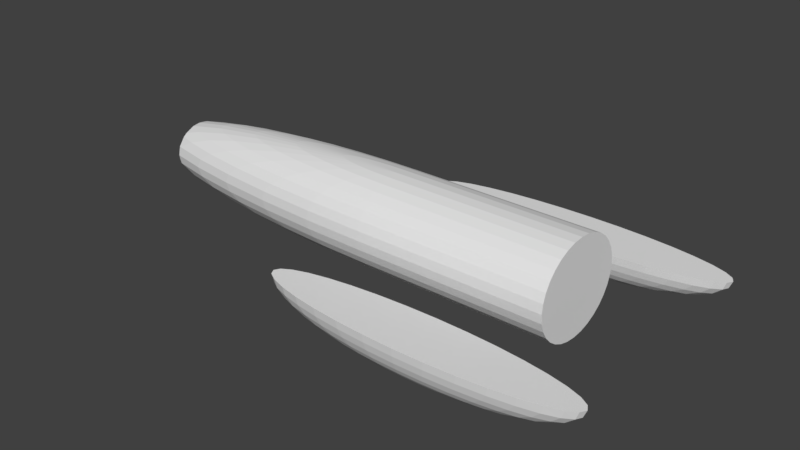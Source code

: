 # Source: ReallyFirstDraftBody.blend  (saved by Blender 2.79.0; exported with 4.5.12 LTS)
import bpy
from mathutils import Matrix  # noqa: F401  (used for matrix-valued properties, if any)

bpy.ops.wm.read_factory_settings(use_empty=True)
scene = bpy.context.scene
scene.name = 'Scene'

# ---- collections
col_collection_1 = bpy.data.collections.new('Collection 1'); scene.collection.children.link(col_collection_1)

# ---- world
world_world = bpy.data.worlds.new('World'); scene.world = world_world
world_world.color = (0.05088, 0.05088, 0.05088)
world_world.use_sun_shadow = False
world_world.sun_shadow_jitter_overblur = 0.0
world_world.cycles.sampling_method = 'MANUAL'

# ---- meshes
me_sphere_000 = bpy.data.meshes.new('Sphere.000')
me_sphere_000.from_pydata([(0.9182, -0.00525, -0.855), (0.9182, -0.2003, 1.126), (0.9182, -0.3879, 1.069), (0.9182, -0.5608, 0.9765), (0.9182, -0.7124, 0.8521), (0.9182, -0.8367, 0.7006), (0.9182, -0.9291, 0.5277), (0.9182, -0.986, 0.3401), (0.9182, -1.005, 0.145), (0.9182, -0.986, -0.05009), (0.9182, -0.9291, -0.2377), (0.9182, -0.8367, -0.4106), (0.9182, -0.7124, -0.5621), (0.9182, -0.5608, -0.6865), (0.9182, -0.3879, -0.7789), (0.9182, -0.2003, -0.8358), (0.8801, -0.1966, 1.126), (0.8436, -0.3806, 1.069), (0.8098, -0.5501, 0.9765), (0.7803, -0.6988, 0.8521), (0.756, -0.8207, 0.7006), (0.738, -0.9114, 0.5277), (0.7269, -0.9672, 0.3401), (0.7231, -0.986, 0.145), (0.7269, -0.9672, -0.05009), (0.738, -0.9114, -0.2377), (0.756, -0.8207, -0.4106), (0.7803, -0.6988, -0.5621), (0.8098, -0.5501, -0.6865), (0.8436, -0.3806, -0.7789), (0.8801, -0.1966, -0.8358), (0.9182, -0.00525, 1.145), (0.8436, -0.1855, 1.126), (0.7718, -0.3588, 1.069), (0.7056, -0.5185, 0.9765), (0.6476, -0.6585, 0.8521), (0.6, -0.7734, 0.7006), (0.5647, -0.8588, 0.5277), (0.5429, -0.9114, 0.3401), (0.5355, -0.9291, 0.145), (0.5429, -0.9114, -0.05009), (0.5647, -0.8588, -0.2377), (0.6, -0.7734, -0.4106), (0.6476, -0.6585, -0.5621), (0.7056, -0.5185, -0.6865), (0.7718, -0.3588, -0.7789), (0.8436, -0.1855, -0.8358), (0.8098, -0.1675, 1.126), (0.7056, -0.3234, 1.069), (0.6096, -0.4672, 0.9765), (0.5254, -0.5932, 0.8521), (0.4563, -0.6966, 0.7006), (0.4049, -0.7734, 0.5277), (0.3733, -0.8207, 0.3401), (0.3626, -0.8367, 0.145), (0.3733, -0.8207, -0.05009), (0.4049, -0.7734, -0.2377), (0.4563, -0.6966, -0.4106), (0.5254, -0.5932, -0.5621), (0.6096, -0.4672, -0.6865), (0.7056, -0.3234, -0.7789), (0.8098, -0.1675, -0.8358), (0.7803, -0.1432, 1.126), (0.6476, -0.2758, 1.069), (0.5254, -0.3981, 0.9765), (0.4182, -0.5052, 0.8521), (0.3303, -0.5932, 0.7006), (0.2649, -0.6585, 0.5277), (0.2247, -0.6988, 0.3401), (0.2111, -0.7124, 0.145), (0.2247, -0.6988, -0.05009), (0.2649, -0.6585, -0.2377), (0.3303, -0.5932, -0.4106), (0.4182, -0.5052, -0.5621), (0.5254, -0.3981, -0.6865), (0.6476, -0.2758, -0.7789), (0.7803, -0.1432, -0.8358), (0.756, -0.1136, 1.126), (0.6, -0.2179, 1.069), (0.4563, -0.3139, 0.9765), (0.3303, -0.3981, 0.8521), (0.2269, -0.4672, 0.7006), (0.15, -0.5185, 0.5277), (0.1027, -0.5501, 0.3401), (0.1027, -0.5501, -0.05009), (0.15, -0.5185, -0.2377), (0.2269, -0.4672, -0.4106), (0.3303, -0.3981, -0.5621), (0.4563, -0.3139, -0.6865), (0.6, -0.2179, -0.7789), (0.756, -0.1136, -0.8358), (0.738, -0.07991, 1.126), (0.5647, -0.1517, 1.069), (0.4049, -0.2179, 0.9765), (0.2649, -0.2758, 0.8521), (0.15, -0.3234, 0.7006), (0.15, -0.3234, -0.4106), (0.2649, -0.2758, -0.5621), (0.4049, -0.2179, -0.6865), (0.5647, -0.1517, -0.7789), (0.738, -0.07991, -0.8358), (0.7269, -0.04331, 1.126), (0.5429, -0.07991, 1.069), (0.3733, -0.1136, 0.9765), (0.2247, -0.1432, 0.8521), (0.1027, -0.1675, 0.7006), (0.1027, -0.1675, -0.4106), (0.2247, -0.1432, -0.5621), (0.3733, -0.1136, -0.6865), (0.5429, -0.07991, -0.7789), (0.7269, -0.04331, -0.8358), (0.7231, -0.00525, 1.126), (0.5355, -0.00525, 1.069), (0.3626, -0.00525, 0.9765), (0.2111, -0.00525, 0.8521), (0.2111, -0.00525, -0.5621), (0.3626, -0.00525, -0.6865), (0.5355, -0.00525, -0.7789), (0.7231, -0.00525, -0.8358), (0.7269, 0.03281, 1.126), (0.5429, 0.06941, 1.069), (0.3733, 0.1031, 0.9765), (0.2247, 0.1327, 0.8521), (0.1027, 0.157, 0.7006), (0.1027, 0.157, -0.4106), (0.2247, 0.1327, -0.5621), (0.3733, 0.1031, -0.6865), (0.5429, 0.06941, -0.7789), (0.7269, 0.03281, -0.8358), (0.738, 0.06941, 1.126), (0.5647, 0.1412, 1.069), (0.4049, 0.2074, 0.9765), (0.2649, 0.2653, 0.8521), (0.15, 0.3129, 0.7006), (0.15, 0.3129, -0.4106), (0.2649, 0.2653, -0.5621), (0.4049, 0.2074, -0.6865), (0.5647, 0.1412, -0.7789), (0.738, 0.06941, -0.8358), (0.756, 0.1031, 1.126), (0.6, 0.2074, 1.069), (0.4563, 0.3034, 0.9765), (0.3303, 0.3876, 0.8521), (0.2269, 0.4567, 0.7006), (0.15, 0.508, 0.5277), (0.1027, 0.5396, 0.3401), (0.1027, 0.5396, -0.05009), (0.15, 0.508, -0.2377), (0.2269, 0.4567, -0.4106), (0.3303, 0.3876, -0.5621), (0.4563, 0.3034, -0.6865), (0.6, 0.2074, -0.7789), (0.756, 0.1031, -0.8358), (0.7803, 0.1327, 1.126), (0.6476, 0.2653, 1.069), (0.5254, 0.3876, 0.9765), (0.4182, 0.4948, 0.8521), (0.3303, 0.5827, 0.7006), (0.2649, 0.648, 0.5277), (0.2247, 0.6883, 0.3401), (0.2111, 0.7019, 0.145), (0.2247, 0.6883, -0.05009), (0.2649, 0.648, -0.2377), (0.3303, 0.5827, -0.4106), (0.4182, 0.4948, -0.5621), (0.5254, 0.3876, -0.6865), (0.6476, 0.2653, -0.7789), (0.7803, 0.1327, -0.8358), (0.8098, 0.157, 1.126), (0.7056, 0.3129, 1.069), (0.6096, 0.4567, 0.9765), (0.5254, 0.5827, 0.8521), (0.4563, 0.6861, 0.7006), (0.4049, 0.7629, 0.5277), (0.3733, 0.8102, 0.3401), (0.3626, 0.8262, 0.145), (0.3733, 0.8102, -0.05009), (0.4049, 0.7629, -0.2377), (0.4563, 0.6861, -0.4106), (0.5254, 0.5827, -0.5621), (0.6096, 0.4567, -0.6865), (0.7056, 0.3129, -0.7789), (0.8098, 0.157, -0.8358), (0.8436, 0.175, 1.126), (0.7718, 0.3483, 1.069), (0.7056, 0.508, 0.9765), (0.6476, 0.648, 0.8521), (0.6, 0.7629, 0.7006), (0.5647, 0.8483, 0.5277), (0.5429, 0.9009, 0.3401), (0.5355, 0.9186, 0.145), (0.5429, 0.9009, -0.05009), (0.5647, 0.8483, -0.2377), (0.6, 0.7629, -0.4106), (0.6476, 0.648, -0.5621), (0.7056, 0.508, -0.6865), (0.7718, 0.3483, -0.7789), (0.8436, 0.175, -0.8358), (0.8801, 0.1861, 1.126), (0.8436, 0.3701, 1.069), (0.8098, 0.5396, 0.9765), (0.7803, 0.6883, 0.8521), (0.756, 0.8102, 0.7006), (0.738, 0.9009, 0.5277), (0.7269, 0.9567, 0.3401), (0.7231, 0.9755, 0.145), (0.7269, 0.9567, -0.05009), (0.738, 0.9009, -0.2377), (0.756, 0.8102, -0.4106), (0.7803, 0.6883, -0.5621), (0.8098, 0.5396, -0.6865), (0.8436, 0.3701, -0.7789), (0.8801, 0.1861, -0.8358), (0.9182, 0.1898, 1.126), (0.9182, 0.3774, 1.069), (0.9182, 0.5503, 0.9765), (0.9182, 0.7019, 0.8521), (0.9182, 0.8262, 0.7006), (0.9182, 0.9186, 0.5277), (0.9182, 0.9755, 0.3401), (0.9182, 0.9947, 0.145), (0.9182, 0.9755, -0.05009), (0.9182, 0.9186, -0.2377), (0.9182, 0.8262, -0.4106), (0.9182, 0.7019, -0.5621), (0.9182, 0.5503, -0.6865), (0.9182, 0.3774, -0.7789), (0.9182, 0.1898, -0.8358), (0.9182, 0.6529, 0.8909), (0.9182, -0.6634, -0.6009), (0.9182, 0.6536, 0.8917), (0.9182, -0.6641, -0.6017), (1.518, -0.2003, 1.126), (1.518, -0.3879, 1.069), (1.518, -0.5608, 0.9765), (1.518, -0.7124, 0.8521), (1.518, -0.8367, 0.7006), (1.518, -0.9291, 0.5277), (1.518, -0.986, 0.3401), (1.518, -1.005, 0.145), (1.518, -0.986, -0.05009), (1.518, -0.9291, -0.2377), (1.518, -0.8367, -0.4106), (1.518, -0.7124, -0.5621), (1.518, -0.5608, -0.6865), (1.518, -0.3879, -0.7789), (1.518, -0.2003, -0.8358), (1.518, 0.1898, 1.126), (1.518, 0.3774, 1.069), (1.518, 0.5503, 0.9765), (1.518, 0.7019, 0.8521), (1.518, 0.8262, 0.7006), (1.518, 0.9186, 0.5277), (1.518, 0.9755, 0.3401), (1.518, 0.9948, 0.145), (1.518, 0.9755, -0.05009), (1.518, 0.9186, -0.2377), (1.518, 0.8262, -0.4106), (1.518, 0.7019, -0.5621), (1.518, 0.5503, -0.6865), (1.518, 0.3774, -0.7789), (1.518, 0.1898, -0.8358), (1.518, -0.00525, 1.145), (1.518, -0.005249, -0.855), (1.518, -0.6634, -0.6009), (1.518, 0.6529, 0.8909), (0.09514, 0.07999, 0.7006), (0.09514, -0.00525, 0.7108), (0.09514, -0.09049, 0.7006), (0.09514, 0.4053, 0.5277), (0.09514, 0.3357, 0.5894), (0.09514, 0.5255, 0.3401), (0.09514, 0.1585, 0.6861), (0.09514, -0.3462, 0.5894), (0.09514, -0.4158, 0.5277), (0.09514, -0.169, 0.6861), (0.09514, 0.5606, 0.145), (0.09514, 0.5447, 0.2475), (0.09514, 0.5447, 0.04249), (0.09514, 0.5255, -0.05009), (0.09514, 0.4053, -0.2377), (0.09514, 0.3357, -0.2994), (0.09514, -0.536, 0.3401), (0.09514, -0.5552, 0.2475), (0.09514, -0.571, 0.145), (0.09514, -0.5552, 0.04248), (0.09514, -0.169, -0.3961), (0.09514, -0.3462, -0.2994), (0.09514, -0.4158, -0.2377), (0.09514, -0.536, -0.05009), (0.09514, 0.1585, -0.3961), (0.09514, 0.07999, -0.4106), (0.09514, -0.09049, -0.4106), (0.09514, -0.00525, -0.4208), (1.284, 2.201, -1.022), (1.379, 2.72, -0.1883), (1.377, 2.71, -0.3509), (1.372, 2.68, -0.5072), (1.363, 2.632, -0.6513), (1.351, 2.568, -0.7776), (1.337, 2.489, -0.8812), (1.32, 2.399, -0.9582), (1.303, 2.302, -1.006), (1.471, 2.69, -0.1883), (1.467, 2.68, -0.3509), (1.457, 2.653, -0.5072), (1.439, 2.607, -0.6513), (1.416, 2.546, -0.7776), (1.388, 2.472, -0.8812), (1.356, 2.388, -0.9582), (1.32, 2.296, -1.006), (1.555, 2.641, -0.1883), (1.55, 2.632, -0.3509), (1.534, 2.607, -0.5072), (1.509, 2.567, -0.6513), (1.476, 2.512, -0.7776), (1.435, 2.445, -0.8812), (1.388, 2.369, -0.9582), (1.337, 2.287, -1.006), (1.629, 2.575, -0.1883), (1.622, 2.568, -0.3509), (1.603, 2.546, -0.5072), (1.571, 2.512, -0.6513), (1.528, 2.465, -0.7776), (1.476, 2.409, -0.8812), (1.416, 2.344, -0.9582), (1.351, 2.274, -1.006), (1.69, 2.495, -0.1883), (1.682, 2.489, -0.3509), (1.659, 2.472, -0.5072), (1.621, 2.445, -0.6513), (1.571, 2.409, -0.7776), (1.509, 2.364, -0.8812), (1.439, 2.313, -0.9582), (1.363, 2.258, -1.006), (1.735, 2.403, -0.1883), (1.726, 2.399, -0.3509), (1.7, 2.388, -0.5072), (1.659, 2.369, -0.6513), (1.603, 2.344, -0.7776), (1.534, 2.313, -0.8812), (1.457, 2.278, -0.9582), (1.372, 2.24, -1.006), (1.762, 2.304, -0.1883), (1.753, 2.302, -0.3509), (1.726, 2.296, -0.5072), (1.682, 2.287, -0.6513), (1.622, 2.274, -0.7776), (1.55, 2.258, -0.8812), (1.467, 2.24, -0.9582), (1.377, 2.221, -1.006), (1.772, 2.201, -0.1883), (1.762, 2.201, -0.3509), (1.735, 2.201, -0.5072), (1.69, 2.201, -0.6513), (1.629, 2.201, -0.7776), (1.555, 2.201, -0.8812), (1.471, 2.201, -0.9582), (1.379, 2.201, -1.006), (1.762, 2.097, -0.1883), (1.753, 2.099, -0.3509), (1.726, 2.105, -0.5072), (1.682, 2.115, -0.6513), (1.622, 2.128, -0.7776), (1.55, 2.143, -0.8812), (1.467, 2.161, -0.9582), (1.377, 2.18, -1.006), (1.735, 1.998, -0.1883), (1.726, 2.002, -0.3509), (1.7, 2.013, -0.5072), (1.659, 2.032, -0.6513), (1.603, 2.057, -0.7776), (1.534, 2.088, -0.8812), (1.457, 2.123, -0.9582), (1.372, 2.161, -1.006), (1.69, 1.907, -0.1883), (1.682, 1.912, -0.3509), (1.659, 1.929, -0.5072), (1.621, 1.956, -0.6513), (1.571, 1.993, -0.7776), (1.509, 2.037, -0.8812), (1.439, 2.088, -0.9582), (1.363, 2.143, -1.006), (1.629, 1.826, -0.1883), (1.622, 1.833, -0.3509), (1.603, 1.855, -0.5072), (1.571, 1.889, -0.6513), (1.528, 1.936, -0.7776), (1.476, 1.993, -0.8812), (1.416, 2.057, -0.9582), (1.351, 2.128, -1.006), (1.555, 1.76, -0.1883), (1.55, 1.769, -0.3509), (1.534, 1.794, -0.5072), (1.509, 1.835, -0.6513), (1.476, 1.889, -0.7776), (1.435, 1.956, -0.8812), (1.388, 2.032, -0.9582), (1.337, 2.115, -1.006), (1.471, 1.712, -0.1883), (1.467, 1.721, -0.3509), (1.457, 1.749, -0.5072), (1.439, 1.794, -0.6513), (1.416, 1.855, -0.7776), (1.388, 1.929, -0.8812), (1.356, 2.013, -0.9582), (1.32, 2.105, -1.006), (1.379, 1.681, -0.1883), (1.377, 1.691, -0.3509), (1.372, 1.721, -0.5072), (1.363, 1.769, -0.6513), (1.351, 1.833, -0.7776), (1.337, 1.912, -0.8812), (1.32, 2.002, -0.9582), (1.303, 2.099, -1.006), (1.284, 1.671, -0.1883), (1.284, 1.681, -0.3509), (1.284, 1.712, -0.5072), (1.284, 1.76, -0.6513), (1.284, 1.826, -0.7776), (1.284, 1.907, -0.8812), (1.284, 1.998, -0.9582), (1.284, 2.097, -1.006), (1.189, 1.681, -0.1883), (1.191, 1.691, -0.3509), (1.196, 1.721, -0.5072), (1.205, 1.769, -0.6513), (1.217, 1.833, -0.7776), (1.231, 1.912, -0.8812), (1.248, 2.002, -0.9582), (1.265, 2.099, -1.006), (1.097, 1.712, -0.1883), (1.101, 1.721, -0.3509), (1.112, 1.749, -0.5072), (1.129, 1.794, -0.6513), (1.152, 1.855, -0.7776), (1.18, 1.929, -0.8812), (1.213, 2.013, -0.9582), (1.248, 2.105, -1.006), (1.013, 1.76, -0.1883), (1.018, 1.769, -0.3509), (1.034, 1.794, -0.5072), (1.059, 1.835, -0.6513), (1.092, 1.889, -0.7776), (1.133, 1.956, -0.8812), (1.18, 2.032, -0.9582), (1.231, 2.115, -1.006), (0.9391, 1.826, -0.1883), (0.9458, 1.833, -0.3509), (0.9654, 1.855, -0.5072), (0.9973, 1.889, -0.6513), (1.04, 1.936, -0.7776), (1.092, 1.993, -0.8812), (1.152, 2.057, -0.9582), (1.217, 2.128, -1.006), (0.8785, 1.907, -0.1883), (0.8863, 1.912, -0.3509), (0.9093, 1.929, -0.5072), (0.9468, 1.956, -0.6513), (0.9973, 1.993, -0.7776), (1.059, 2.037, -0.8812), (1.129, 2.088, -0.9582), (1.205, 2.143, -1.006), (0.8334, 1.998, -0.1883), (0.8421, 2.002, -0.3509), (0.8677, 2.013, -0.5072), (0.9093, 2.032, -0.6513), (0.9654, 2.057, -0.7776), (1.034, 2.088, -0.8812), (1.112, 2.123, -0.9582), (1.196, 2.161, -1.006), (0.8056, 2.097, -0.1883), (0.8148, 2.099, -0.3509), (0.8421, 2.105, -0.5072), (0.8863, 2.115, -0.6513), (0.9458, 2.128, -0.7776), (1.018, 2.143, -0.8812), (1.101, 2.161, -0.9582), (1.191, 2.18, -1.006), (0.7963, 2.201, -0.1883), (0.8056, 2.201, -0.3509), (0.8334, 2.201, -0.5072), (0.8785, 2.201, -0.6513), (0.9391, 2.201, -0.7776), (1.013, 2.201, -0.8812), (1.097, 2.201, -0.9582), (1.189, 2.201, -1.006), (0.8056, 2.304, -0.1883), (0.8148, 2.302, -0.3509), (0.8421, 2.296, -0.5072), (0.8863, 2.287, -0.6513), (0.9458, 2.274, -0.7776), (1.018, 2.258, -0.8812), (1.101, 2.24, -0.9582), (1.191, 2.221, -1.006), (0.8334, 2.403, -0.1883), (0.8421, 2.399, -0.3509), (0.8677, 2.388, -0.5072), (0.9093, 2.369, -0.6513), (0.9654, 2.344, -0.7776), (1.034, 2.313, -0.8812), (1.112, 2.278, -0.9582), (1.196, 2.24, -1.006), (0.8785, 2.495, -0.1883), (0.8863, 2.489, -0.3509), (0.9093, 2.472, -0.5072), (0.9468, 2.445, -0.6513), (0.9973, 2.409, -0.7776), (1.059, 2.364, -0.8812), (1.129, 2.313, -0.9582), (1.205, 2.258, -1.006), (0.9391, 2.575, -0.1883), (0.9458, 2.568, -0.3509), (0.9654, 2.546, -0.5072), (0.9973, 2.512, -0.6513), (1.04, 2.465, -0.7776), (1.092, 2.409, -0.8812), (1.152, 2.344, -0.9582), (1.217, 2.274, -1.006), (1.013, 2.641, -0.1883), (1.018, 2.632, -0.3509), (1.034, 2.607, -0.5072), (1.059, 2.567, -0.6513), (1.092, 2.512, -0.7776), (1.133, 2.445, -0.8812), (1.18, 2.369, -0.9582), (1.231, 2.287, -1.006), (1.097, 2.69, -0.1883), (1.101, 2.68, -0.3509), (1.112, 2.653, -0.5072), (1.129, 2.607, -0.6513), (1.152, 2.546, -0.7776), (1.18, 2.472, -0.8812), (1.213, 2.388, -0.9582), (1.248, 2.296, -1.006), (1.189, 2.72, -0.1883), (1.191, 2.71, -0.3509), (1.196, 2.68, -0.5072), (1.205, 2.632, -0.6513), (1.217, 2.568, -0.7776), (1.231, 2.489, -0.8812), (1.248, 2.399, -0.9582), (1.265, 2.302, -1.006), (1.284, 2.73, -0.1883), (1.284, 2.72, -0.3509), (1.284, 2.69, -0.5072), (1.284, 2.641, -0.6513), (1.284, 2.575, -0.7776), (1.284, 2.495, -0.8812), (1.284, 2.403, -0.9582), (1.284, 2.304, -1.006), (1.284, -2.211, -1.022), (1.379, -1.692, -0.1883), (1.377, -1.702, -0.3509), (1.372, -1.731, -0.5072), (1.363, -1.779, -0.6513), (1.351, -1.844, -0.7776), (1.337, -1.923, -0.8812), (1.32, -2.012, -0.9582), (1.303, -2.11, -1.006), (1.471, -1.722, -0.1883), (1.467, -1.731, -0.3509), (1.457, -1.759, -0.5072), (1.439, -1.804, -0.6513), (1.416, -1.865, -0.7776), (1.388, -1.939, -0.8812), (1.356, -2.024, -0.9582), (1.32, -2.116, -1.006), (1.555, -1.771, -0.1883), (1.55, -1.779, -0.3509), (1.534, -1.804, -0.5072), (1.509, -1.845, -0.6513), (1.476, -1.9, -0.7776), (1.435, -1.967, -0.8812), (1.388, -2.043, -0.9582), (1.337, -2.125, -1.006), (1.629, -1.837, -0.1883), (1.622, -1.844, -0.3509), (1.603, -1.865, -0.5072), (1.571, -1.9, -0.6513), (1.528, -1.946, -0.7776), (1.476, -2.003, -0.8812), (1.416, -2.068, -0.9582), (1.351, -2.138, -1.006), (1.69, -1.917, -0.1883), (1.682, -1.923, -0.3509), (1.659, -1.939, -0.5072), (1.621, -1.967, -0.6513), (1.571, -2.003, -0.7776), (1.509, -2.048, -0.8812), (1.439, -2.099, -0.9582), (1.363, -2.154, -1.006), (1.735, -2.009, -0.1883), (1.726, -2.012, -0.3509), (1.7, -2.024, -0.5072), (1.659, -2.043, -0.6513), (1.603, -2.068, -0.7776), (1.534, -2.099, -0.8812), (1.457, -2.134, -0.9582), (1.372, -2.172, -1.006), (1.762, -2.108, -0.1883), (1.753, -2.11, -0.3509), (1.726, -2.116, -0.5072), (1.682, -2.125, -0.6513), (1.622, -2.138, -0.7776), (1.55, -2.154, -0.8812), (1.467, -2.172, -0.9582), (1.377, -2.191, -1.006), (1.772, -2.211, -0.1883), (1.762, -2.211, -0.3509), (1.735, -2.211, -0.5072), (1.69, -2.211, -0.6513), (1.629, -2.211, -0.7776), (1.555, -2.211, -0.8812), (1.471, -2.211, -0.9582), (1.379, -2.211, -1.006), (1.762, -2.314, -0.1883), (1.753, -2.312, -0.3509), (1.726, -2.307, -0.5072), (1.682, -2.297, -0.6513), (1.622, -2.284, -0.7776), (1.55, -2.269, -0.8812), (1.467, -2.251, -0.9582), (1.377, -2.231, -1.006), (1.735, -2.414, -0.1883), (1.726, -2.41, -0.3509), (1.7, -2.398, -0.5072), (1.659, -2.38, -0.6513), (1.603, -2.354, -0.7776), (1.534, -2.324, -0.8812), (1.457, -2.289, -0.9582), (1.372, -2.251, -1.006), (1.69, -2.505, -0.1883), (1.682, -2.5, -0.3509), (1.659, -2.483, -0.5072), (1.621, -2.456, -0.6513), (1.571, -2.419, -0.7776), (1.509, -2.375, -0.8812), (1.439, -2.324, -0.9582), (1.363, -2.269, -1.006), (1.629, -2.585, -0.1883), (1.622, -2.578, -0.3509), (1.603, -2.557, -0.5072), (1.571, -2.522, -0.6513), (1.528, -2.476, -0.7776), (1.476, -2.419, -0.8812), (1.416, -2.354, -0.9582), (1.351, -2.284, -1.006), (1.555, -2.651, -0.1883), (1.55, -2.643, -0.3509), (1.534, -2.618, -0.5072), (1.509, -2.577, -0.6513), (1.476, -2.522, -0.7776), (1.435, -2.456, -0.8812), (1.388, -2.38, -0.9582), (1.337, -2.297, -1.006), (1.471, -2.7, -0.1883), (1.467, -2.691, -0.3509), (1.457, -2.663, -0.5072), (1.439, -2.618, -0.6513), (1.416, -2.557, -0.7776), (1.388, -2.483, -0.8812), (1.356, -2.398, -0.9582), (1.32, -2.307, -1.006), (1.379, -2.73, -0.1883), (1.377, -2.72, -0.3509), (1.372, -2.691, -0.5072), (1.363, -2.643, -0.6513), (1.351, -2.578, -0.7776), (1.337, -2.5, -0.8812), (1.32, -2.41, -0.9582), (1.303, -2.312, -1.006), (1.284, -2.741, -0.1883), (1.284, -2.73, -0.3509), (1.284, -2.7, -0.5072), (1.284, -2.651, -0.6513), (1.284, -2.585, -0.7776), (1.284, -2.505, -0.8812), (1.284, -2.414, -0.9582), (1.284, -2.314, -1.006), (1.189, -2.73, -0.1883), (1.191, -2.72, -0.3509), (1.196, -2.691, -0.5072), (1.205, -2.643, -0.6513), (1.217, -2.578, -0.7776), (1.231, -2.5, -0.8812), (1.248, -2.41, -0.9582), (1.265, -2.312, -1.006), (1.097, -2.7, -0.1883), (1.101, -2.691, -0.3509), (1.112, -2.663, -0.5072), (1.129, -2.618, -0.6513), (1.152, -2.557, -0.7776), (1.18, -2.483, -0.8812), (1.213, -2.398, -0.9582), (1.248, -2.307, -1.006), (1.013, -2.651, -0.1883), (1.018, -2.643, -0.3509), (1.034, -2.618, -0.5072), (1.059, -2.577, -0.6513), (1.092, -2.522, -0.7776), (1.133, -2.456, -0.8812), (1.18, -2.38, -0.9582), (1.231, -2.297, -1.006), (0.9391, -2.585, -0.1883), (0.9458, -2.578, -0.3509), (0.9654, -2.557, -0.5072), (0.9973, -2.522, -0.6513), (1.04, -2.476, -0.7776), (1.092, -2.419, -0.8812), (1.152, -2.354, -0.9582), (1.217, -2.284, -1.006), (0.8785, -2.505, -0.1883), (0.8863, -2.5, -0.3509), (0.9093, -2.483, -0.5072), (0.9468, -2.456, -0.6513), (0.9973, -2.419, -0.7776), (1.059, -2.375, -0.8812), (1.129, -2.324, -0.9582), (1.205, -2.269, -1.006), (0.8334, -2.414, -0.1883), (0.8421, -2.41, -0.3509), (0.8677, -2.398, -0.5072), (0.9093, -2.38, -0.6513), (0.9654, -2.354, -0.7776), (1.034, -2.324, -0.8812), (1.112, -2.289, -0.9582), (1.196, -2.251, -1.006), (0.8056, -2.314, -0.1883), (0.8148, -2.312, -0.3509), (0.8421, -2.307, -0.5072), (0.8863, -2.297, -0.6513), (0.9458, -2.284, -0.7776), (1.018, -2.269, -0.8812), (1.101, -2.251, -0.9582), (1.191, -2.231, -1.006), (0.7963, -2.211, -0.1883), (0.8056, -2.211, -0.3509), (0.8334, -2.211, -0.5072), (0.8785, -2.211, -0.6513), (0.9391, -2.211, -0.7776), (1.013, -2.211, -0.8812), (1.097, -2.211, -0.9582), (1.189, -2.211, -1.006), (0.8056, -2.108, -0.1883), (0.8148, -2.11, -0.3509), (0.8421, -2.116, -0.5072), (0.8863, -2.125, -0.6513), (0.9458, -2.138, -0.7776), (1.018, -2.154, -0.8812), (1.101, -2.172, -0.9582), (1.191, -2.191, -1.006), (0.8334, -2.009, -0.1883), (0.8421, -2.012, -0.3509), (0.8677, -2.024, -0.5072), (0.9093, -2.043, -0.6513), (0.9654, -2.068, -0.7776), (1.034, -2.099, -0.8812), (1.112, -2.134, -0.9582), (1.196, -2.172, -1.006), (0.8785, -1.917, -0.1883), (0.8863, -1.923, -0.3509), (0.9093, -1.939, -0.5072), (0.9468, -1.967, -0.6513), (0.9973, -2.003, -0.7776), (1.059, -2.048, -0.8812), (1.129, -2.099, -0.9582), (1.205, -2.154, -1.006), (0.9391, -1.837, -0.1883), (0.9458, -1.844, -0.3509), (0.9654, -1.865, -0.5072), (0.9973, -1.9, -0.6513), (1.04, -1.946, -0.7776), (1.092, -2.003, -0.8812), (1.152, -2.068, -0.9582), (1.217, -2.138, -1.006), (1.013, -1.771, -0.1883), (1.018, -1.779, -0.3509), (1.034, -1.804, -0.5072), (1.059, -1.845, -0.6513), (1.092, -1.9, -0.7776), (1.133, -1.967, -0.8812), (1.18, -2.043, -0.9582), (1.231, -2.125, -1.006), (1.097, -1.722, -0.1883), (1.101, -1.731, -0.3509), (1.112, -1.759, -0.5072), (1.129, -1.804, -0.6513), (1.152, -1.865, -0.7776), (1.18, -1.939, -0.8812), (1.213, -2.024, -0.9582), (1.248, -2.116, -1.006), (1.189, -1.692, -0.1883), (1.191, -1.702, -0.3509), (1.196, -1.731, -0.5072), (1.205, -1.779, -0.6513), (1.217, -1.844, -0.7776), (1.231, -1.923, -0.8812), (1.248, -2.012, -0.9582), (1.265, -2.11, -1.006), (1.284, -1.682, -0.1883), (1.284, -1.692, -0.3509), (1.284, -1.722, -0.5072), (1.284, -1.771, -0.6513), (1.284, -1.837, -0.7776), (1.284, -1.917, -0.8812), (1.284, -2.009, -0.9582), (1.284, -2.108, -1.006)], [], [(14, 13, 28, 29), (7, 6, 21, 22), (15, 14, 29, 30), (8, 7, 22, 23), (1, 31, 16), (0, 15, 30), (9, 8, 23, 24), (2, 1, 16, 17), (10, 9, 24, 25), (3, 2, 17, 18), (11, 10, 25, 26), (4, 3, 18, 19), (12, 11, 26, 27), (5, 4, 19, 20), (13, 231, 12, 27, 28), (6, 5, 20, 21), (26, 25, 41, 42), (19, 18, 34, 35), (27, 26, 42, 43), (20, 19, 35, 36), (28, 27, 43, 44), (21, 20, 36, 37), (29, 28, 44, 45), (22, 21, 37, 38), (30, 29, 45, 46), (23, 22, 38, 39), (16, 31, 32), (0, 30, 46), (24, 23, 39, 40), (17, 16, 32, 33), (25, 24, 40, 41), (18, 17, 33, 34), (46, 45, 60, 61), (39, 38, 53, 54), (32, 31, 47), (0, 46, 61), (40, 39, 54, 55), (33, 32, 47, 48), (41, 40, 55, 56), (34, 33, 48, 49), (42, 41, 56, 57), (35, 34, 49, 50), (43, 42, 57, 58), (36, 35, 50, 51), (44, 43, 58, 59), (37, 36, 51, 52), (45, 44, 59, 60), (38, 37, 52, 53), (50, 49, 64, 65), (58, 57, 72, 73), (51, 50, 65, 66), (59, 58, 73, 74), (52, 51, 66, 67), (60, 59, 74, 75), (53, 52, 67, 68), (61, 60, 75, 76), (54, 53, 68, 69), (47, 31, 62), (0, 61, 76), (55, 54, 69, 70), (48, 47, 62, 63), (56, 55, 70, 71), (49, 48, 63, 64), (57, 56, 71, 72), (69, 68, 83, 283, 284), (62, 31, 77), (0, 76, 90), (70, 69, 284, 285, 84), (63, 62, 77, 78), (71, 70, 84, 85), (64, 63, 78, 79), (72, 71, 85, 86), (65, 64, 79, 80), (73, 72, 86, 87), (66, 65, 80, 81), (74, 73, 87, 88), (67, 66, 81, 82), (75, 74, 88, 89), (68, 67, 82, 83), (76, 75, 89, 90), (87, 86, 96, 97), (81, 80, 94, 95), (88, 87, 97, 98), (82, 81, 95, 273, 274), (89, 88, 98, 99), (83, 82, 274, 282), (90, 89, 99, 100), (77, 31, 91), (0, 90, 100), (84, 285, 289), (78, 77, 91, 92), (85, 84, 289, 288), (79, 78, 92, 93), (86, 85, 288, 287, 96), (80, 79, 93, 94), (91, 31, 101), (0, 100, 110), (92, 91, 101, 102), (93, 92, 102, 103), (96, 287, 286, 106), (94, 93, 103, 104), (97, 96, 106, 107), (95, 94, 104, 105), (98, 97, 107, 108), (99, 98, 108, 109), (100, 99, 109, 110), (105, 104, 114, 267, 268), (108, 107, 115, 116), (109, 108, 116, 117), (110, 109, 117, 118), (101, 31, 111), (0, 110, 118), (102, 101, 111, 112), (103, 102, 112, 113), (106, 286, 292), (104, 103, 113, 114), (107, 106, 292, 293, 115), (112, 111, 119, 120), (113, 112, 120, 121), (114, 113, 121, 122), (115, 293, 291, 124, 125), (116, 115, 125, 126), (117, 116, 126, 127), (118, 117, 127, 128), (111, 31, 119), (0, 118, 128), (126, 125, 135, 136), (127, 126, 136, 137), (128, 127, 137, 138), (119, 31, 129), (0, 128, 138), (120, 119, 129, 130), (121, 120, 130, 131), (124, 290, 281, 134), (122, 121, 131, 132), (125, 124, 134, 135), (123, 122, 132, 133), (131, 130, 140, 141), (134, 281, 280, 147, 148), (132, 131, 141, 142), (135, 134, 148, 149), (133, 132, 142, 143), (136, 135, 149, 150), (137, 136, 150, 151), (138, 137, 151, 152), (129, 31, 139), (0, 138, 152), (130, 129, 139, 140), (151, 150, 165, 166), (145, 144, 158, 159), (152, 151, 166, 167), (139, 31, 153), (0, 152, 167), (146, 278, 276, 160, 161), (140, 139, 153, 154), (147, 146, 161, 162), (141, 140, 154, 155), (148, 147, 162, 163), (142, 141, 155, 156), (149, 148, 163, 164), (143, 142, 156, 157), (150, 149, 164, 165), (144, 143, 157, 158), (155, 154, 169, 170), (163, 162, 177, 178), (156, 155, 170, 171), (164, 163, 178, 179), (157, 156, 171, 172), (165, 164, 179, 180), (158, 157, 172, 173), (166, 165, 180, 181), (159, 158, 173, 174), (167, 166, 181, 182), (160, 159, 174, 175), (153, 31, 168), (0, 167, 182), (161, 160, 175, 176), (154, 153, 168, 169), (162, 161, 176, 177), (174, 173, 188, 189), (182, 181, 196, 197), (175, 174, 189, 190), (168, 31, 183), (0, 182, 197), (176, 175, 190, 191), (169, 168, 183, 184), (177, 176, 191, 192), (170, 169, 184, 185), (178, 177, 192, 193), (171, 170, 185, 186), (179, 178, 193, 194), (172, 171, 186, 187), (180, 179, 194, 195), (173, 172, 187, 188), (181, 180, 195, 196), (193, 192, 207, 208), (186, 185, 200, 201), (194, 193, 208, 209), (187, 186, 201, 202), (195, 194, 209, 210), (188, 187, 202, 203), (196, 195, 210, 211), (189, 188, 203, 204), (197, 196, 211, 212), (190, 189, 204, 205), (183, 31, 198), (0, 197, 212), (191, 190, 205, 206), (184, 183, 198, 199), (192, 191, 206, 207), (185, 184, 199, 200), (212, 211, 226, 227), (205, 204, 219, 220), (198, 31, 213), (0, 212, 227), (206, 205, 220, 221), (199, 198, 213, 214), (207, 206, 221, 222), (200, 199, 214, 215), (208, 207, 222, 223), (201, 200, 215, 230, 216), (209, 208, 223, 224), (202, 201, 216, 217), (210, 209, 224, 225), (203, 202, 217, 218), (211, 210, 225, 226), (204, 203, 218, 219), (13, 229, 12, 231), (218, 217, 251, 252), (229, 12, 13), (228, 216, 215), (215, 228, 216, 230), (238, 239, 240, 241, 242, 243, 264, 244, 245, 246, 263, 261, 260, 259, 258, 257, 256, 255, 254, 253, 252, 251, 250, 265, 249, 248, 247, 262, 232, 233, 234, 235, 236, 237), (31, 1, 232, 262), (13, 14, 245, 244), (219, 218, 252, 253), (15, 0, 263, 246), (14, 15, 246, 245), (1, 2, 233, 232), (220, 219, 253, 254), (2, 3, 234, 233), (221, 220, 254, 255), (3, 4, 235, 234), (222, 221, 255, 256), (12, 229, 264, 243), (4, 5, 236, 235), (223, 222, 256, 257), (228, 215, 249, 265), (5, 6, 237, 236), (224, 223, 257, 258), (6, 7, 238, 237), (225, 224, 258, 259), (216, 228, 265, 250), (7, 8, 239, 238), (226, 225, 259, 260), (229, 13, 244, 264), (8, 9, 240, 239), (227, 226, 260, 261), (214, 213, 247, 248), (9, 10, 241, 240), (215, 214, 248, 249), (10, 11, 242, 241), (213, 31, 262, 247), (11, 12, 243, 242), (217, 216, 250, 251), (0, 227, 261, 263), (266, 267, 114, 122, 123), (269, 270, 133, 143, 144), (268, 275, 105), (276, 277, 145, 159, 160), (282, 283, 83), (280, 279, 146, 147), (272, 266, 123), (284, 283, 282, 274, 273, 275, 268, 267, 266, 272, 270, 269, 271, 277, 276, 278, 279, 280, 281, 290, 291, 293, 292, 286, 287, 288, 289, 285), (270, 272, 123, 133), (271, 269, 144, 145), (277, 271, 145), (275, 273, 95, 105), (279, 278, 146), (291, 290, 124), (548, 547, 299, 300), (549, 548, 300, 301), (550, 549, 301, 302), (294, 550, 302), (544, 543, 295, 296), (545, 544, 296, 297), (546, 545, 297, 298), (547, 546, 298, 299), (299, 298, 306, 307), (300, 299, 307, 308), (301, 300, 308, 309), (302, 301, 309, 310), (294, 302, 310), (296, 295, 303, 304), (297, 296, 304, 305), (298, 297, 305, 306), (294, 310, 318), (304, 303, 311, 312), (305, 304, 312, 313), (306, 305, 313, 314), (307, 306, 314, 315), (308, 307, 315, 316), (309, 308, 316, 317), (310, 309, 317, 318), (316, 315, 323, 324), (317, 316, 324, 325), (318, 317, 325, 326), (294, 318, 326), (312, 311, 319, 320), (313, 312, 320, 321), (314, 313, 321, 322), (315, 314, 322, 323), (320, 319, 327, 328), (321, 320, 328, 329), (322, 321, 329, 330), (323, 322, 330, 331), (324, 323, 331, 332), (325, 324, 332, 333), (326, 325, 333, 334), (294, 326, 334), (332, 331, 339, 340), (333, 332, 340, 341), (334, 333, 341, 342), (294, 334, 342), (328, 327, 335, 336), (329, 328, 336, 337), (330, 329, 337, 338), (331, 330, 338, 339), (337, 336, 344, 345), (338, 337, 345, 346), (339, 338, 346, 347), (340, 339, 347, 348), (341, 340, 348, 349), (342, 341, 349, 350), (294, 342, 350), (336, 335, 343, 344), (349, 348, 356, 357), (350, 349, 357, 358), (294, 350, 358), (344, 343, 351, 352), (345, 344, 352, 353), (346, 345, 353, 354), (347, 346, 354, 355), (348, 347, 355, 356), (353, 352, 360, 361), (354, 353, 361, 362), (355, 354, 362, 363), (356, 355, 363, 364), (357, 356, 364, 365), (358, 357, 365, 366), (294, 358, 366), (352, 351, 359, 360), (365, 364, 372, 373), (366, 365, 373, 374), (294, 366, 374), (360, 359, 367, 368), (361, 360, 368, 369), (362, 361, 369, 370), (363, 362, 370, 371), (364, 363, 371, 372), (370, 369, 377, 378), (371, 370, 378, 379), (372, 371, 379, 380), (373, 372, 380, 381), (374, 373, 381, 382), (294, 374, 382), (368, 367, 375, 376), (369, 368, 376, 377), (382, 381, 389, 390), (294, 382, 390), (376, 375, 383, 384), (377, 376, 384, 385), (378, 377, 385, 386), (379, 378, 386, 387), (380, 379, 387, 388), (381, 380, 388, 389), (387, 386, 394, 395), (388, 387, 395, 396), (389, 388, 396, 397), (390, 389, 397, 398), (294, 390, 398), (384, 383, 391, 392), (385, 384, 392, 393), (386, 385, 393, 394), (294, 398, 406), (392, 391, 399, 400), (393, 392, 400, 401), (394, 393, 401, 402), (395, 394, 402, 403), (396, 395, 403, 404), (397, 396, 404, 405), (398, 397, 405, 406), (403, 402, 410, 411), (404, 403, 411, 412), (405, 404, 412, 413), (406, 405, 413, 414), (294, 406, 414), (400, 399, 407, 408), (401, 400, 408, 409), (402, 401, 409, 410), (294, 414, 422), (408, 407, 415, 416), (409, 408, 416, 417), (410, 409, 417, 418), (411, 410, 418, 419), (412, 411, 419, 420), (413, 412, 420, 421), (414, 413, 421, 422), (420, 419, 427, 428), (421, 420, 428, 429), (422, 421, 429, 430), (294, 422, 430), (416, 415, 423, 424), (417, 416, 424, 425), (418, 417, 425, 426), (419, 418, 426, 427), (424, 423, 431, 432), (425, 424, 432, 433), (426, 425, 433, 434), (427, 426, 434, 435), (428, 427, 435, 436), (429, 428, 436, 437), (430, 429, 437, 438), (294, 430, 438), (436, 435, 443, 444), (437, 436, 444, 445), (438, 437, 445, 446), (294, 438, 446), (432, 431, 439, 440), (433, 432, 440, 441), (434, 433, 441, 442), (435, 434, 442, 443), (441, 440, 448, 449), (442, 441, 449, 450), (443, 442, 450, 451), (444, 443, 451, 452), (445, 444, 452, 453), (446, 445, 453, 454), (294, 446, 454), (440, 439, 447, 448), (453, 452, 460, 461), (454, 453, 461, 462), (294, 454, 462), (448, 447, 455, 456), (449, 448, 456, 457), (450, 449, 457, 458), (451, 450, 458, 459), (452, 451, 459, 460), (458, 457, 465, 466), (459, 458, 466, 467), (460, 459, 467, 468), (461, 460, 468, 469), (462, 461, 469, 470), (294, 462, 470), (456, 455, 463, 464), (457, 456, 464, 465), (470, 469, 477, 478), (294, 470, 478), (464, 463, 471, 472), (465, 464, 472, 473), (466, 465, 473, 474), (467, 466, 474, 475), (468, 467, 475, 476), (469, 468, 476, 477), (474, 473, 481, 482), (475, 474, 482, 483), (476, 475, 483, 484), (477, 476, 484, 485), (478, 477, 485, 486), (294, 478, 486), (472, 471, 479, 480), (473, 472, 480, 481), (486, 485, 493, 494), (294, 486, 494), (480, 479, 487, 488), (481, 480, 488, 489), (482, 481, 489, 490), (483, 482, 490, 491), (484, 483, 491, 492), (485, 484, 492, 493), (491, 490, 498, 499), (492, 491, 499, 500), (493, 492, 500, 501), (494, 493, 501, 502), (294, 494, 502), (488, 487, 495, 496), (489, 488, 496, 497), (490, 489, 497, 498), (294, 502, 510), (496, 495, 503, 504), (497, 496, 504, 505), (498, 497, 505, 506), (499, 498, 506, 507), (500, 499, 507, 508), (501, 500, 508, 509), (502, 501, 509, 510), (507, 506, 514, 515), (508, 507, 515, 516), (509, 508, 516, 517), (510, 509, 517, 518), (294, 510, 518), (504, 503, 511, 512), (505, 504, 512, 513), (506, 505, 513, 514), (294, 518, 526), (512, 511, 519, 520), (513, 512, 520, 521), (514, 513, 521, 522), (515, 514, 522, 523), (516, 515, 523, 524), (517, 516, 524, 525), (518, 517, 525, 526), (524, 523, 531, 532), (525, 524, 532, 533), (526, 525, 533, 534), (294, 526, 534), (520, 519, 527, 528), (521, 520, 528, 529), (522, 521, 529, 530), (523, 522, 530, 531), (529, 528, 536, 537), (530, 529, 537, 538), (531, 530, 538, 539), (532, 531, 539, 540), (533, 532, 540, 541), (534, 533, 541, 542), (294, 534, 542), (528, 527, 535, 536), (541, 540, 548, 549), (542, 541, 549, 550), (294, 542, 550), (536, 535, 543, 544), (537, 536, 544, 545), (538, 537, 545, 546), (539, 538, 546, 547), (540, 539, 547, 548), (359, 351, 343, 335, 327, 319, 311, 303, 295, 543, 535, 527, 519, 511, 503, 495, 487, 479, 471, 463, 455, 447, 439, 431, 423, 415, 407, 399, 391, 383, 375, 367), (805, 804, 556, 557), (806, 805, 557, 558), (807, 806, 558, 559), (551, 807, 559), (801, 800, 552, 553), (802, 801, 553, 554), (803, 802, 554, 555), (804, 803, 555, 556), (556, 555, 563, 564), (557, 556, 564, 565), (558, 557, 565, 566), (559, 558, 566, 567), (551, 559, 567), (553, 552, 560, 561), (554, 553, 561, 562), (555, 554, 562, 563), (551, 567, 575), (561, 560, 568, 569), (562, 561, 569, 570), (563, 562, 570, 571), (564, 563, 571, 572), (565, 564, 572, 573), (566, 565, 573, 574), (567, 566, 574, 575), (573, 572, 580, 581), (574, 573, 581, 582), (575, 574, 582, 583), (551, 575, 583), (569, 568, 576, 577), (570, 569, 577, 578), (571, 570, 578, 579), (572, 571, 579, 580), (577, 576, 584, 585), (578, 577, 585, 586), (579, 578, 586, 587), (580, 579, 587, 588), (581, 580, 588, 589), (582, 581, 589, 590), (583, 582, 590, 591), (551, 583, 591), (589, 588, 596, 597), (590, 589, 597, 598), (591, 590, 598, 599), (551, 591, 599), (585, 584, 592, 593), (586, 585, 593, 594), (587, 586, 594, 595), (588, 587, 595, 596), (594, 593, 601, 602), (595, 594, 602, 603), (596, 595, 603, 604), (597, 596, 604, 605), (598, 597, 605, 606), (599, 598, 606, 607), (551, 599, 607), (593, 592, 600, 601), (606, 605, 613, 614), (607, 606, 614, 615), (551, 607, 615), (601, 600, 608, 609), (602, 601, 609, 610), (603, 602, 610, 611), (604, 603, 611, 612), (605, 604, 612, 613), (610, 609, 617, 618), (611, 610, 618, 619), (612, 611, 619, 620), (613, 612, 620, 621), (614, 613, 621, 622), (615, 614, 622, 623), (551, 615, 623), (609, 608, 616, 617), (622, 621, 629, 630), (623, 622, 630, 631), (551, 623, 631), (617, 616, 624, 625), (618, 617, 625, 626), (619, 618, 626, 627), (620, 619, 627, 628), (621, 620, 628, 629), (627, 626, 634, 635), (628, 627, 635, 636), (629, 628, 636, 637), (630, 629, 637, 638), (631, 630, 638, 639), (551, 631, 639), (625, 624, 632, 633), (626, 625, 633, 634), (639, 638, 646, 647), (551, 639, 647), (633, 632, 640, 641), (634, 633, 641, 642), (635, 634, 642, 643), (636, 635, 643, 644), (637, 636, 644, 645), (638, 637, 645, 646), (644, 643, 651, 652), (645, 644, 652, 653), (646, 645, 653, 654), (647, 646, 654, 655), (551, 647, 655), (641, 640, 648, 649), (642, 641, 649, 650), (643, 642, 650, 651), (551, 655, 663), (649, 648, 656, 657), (650, 649, 657, 658), (651, 650, 658, 659), (652, 651, 659, 660), (653, 652, 660, 661), (654, 653, 661, 662), (655, 654, 662, 663), (660, 659, 667, 668), (661, 660, 668, 669), (662, 661, 669, 670), (663, 662, 670, 671), (551, 663, 671), (657, 656, 664, 665), (658, 657, 665, 666), (659, 658, 666, 667), (551, 671, 679), (665, 664, 672, 673), (666, 665, 673, 674), (667, 666, 674, 675), (668, 667, 675, 676), (669, 668, 676, 677), (670, 669, 677, 678), (671, 670, 678, 679), (677, 676, 684, 685), (678, 677, 685, 686), (679, 678, 686, 687), (551, 679, 687), (673, 672, 680, 681), (674, 673, 681, 682), (675, 674, 682, 683), (676, 675, 683, 684), (681, 680, 688, 689), (682, 681, 689, 690), (683, 682, 690, 691), (684, 683, 691, 692), (685, 684, 692, 693), (686, 685, 693, 694), (687, 686, 694, 695), (551, 687, 695), (693, 692, 700, 701), (694, 693, 701, 702), (695, 694, 702, 703), (551, 695, 703), (689, 688, 696, 697), (690, 689, 697, 698), (691, 690, 698, 699), (692, 691, 699, 700), (698, 697, 705, 706), (699, 698, 706, 707), (700, 699, 707, 708), (701, 700, 708, 709), (702, 701, 709, 710), (703, 702, 710, 711), (551, 703, 711), (697, 696, 704, 705), (710, 709, 717, 718), (711, 710, 718, 719), (551, 711, 719), (705, 704, 712, 713), (706, 705, 713, 714), (707, 706, 714, 715), (708, 707, 715, 716), (709, 708, 716, 717), (715, 714, 722, 723), (716, 715, 723, 724), (717, 716, 724, 725), (718, 717, 725, 726), (719, 718, 726, 727), (551, 719, 727), (713, 712, 720, 721), (714, 713, 721, 722), (727, 726, 734, 735), (551, 727, 735), (721, 720, 728, 729), (722, 721, 729, 730), (723, 722, 730, 731), (724, 723, 731, 732), (725, 724, 732, 733), (726, 725, 733, 734), (731, 730, 738, 739), (732, 731, 739, 740), (733, 732, 740, 741), (734, 733, 741, 742), (735, 734, 742, 743), (551, 735, 743), (729, 728, 736, 737), (730, 729, 737, 738), (743, 742, 750, 751), (551, 743, 751), (737, 736, 744, 745), (738, 737, 745, 746), (739, 738, 746, 747), (740, 739, 747, 748), (741, 740, 748, 749), (742, 741, 749, 750), (748, 747, 755, 756), (749, 748, 756, 757), (750, 749, 757, 758), (751, 750, 758, 759), (551, 751, 759), (745, 744, 752, 753), (746, 745, 753, 754), (747, 746, 754, 755), (551, 759, 767), (753, 752, 760, 761), (754, 753, 761, 762), (755, 754, 762, 763), (756, 755, 763, 764), (757, 756, 764, 765), (758, 757, 765, 766), (759, 758, 766, 767), (764, 763, 771, 772), (765, 764, 772, 773), (766, 765, 773, 774), (767, 766, 774, 775), (551, 767, 775), (761, 760, 768, 769), (762, 761, 769, 770), (763, 762, 770, 771), (551, 775, 783), (769, 768, 776, 777), (770, 769, 777, 778), (771, 770, 778, 779), (772, 771, 779, 780), (773, 772, 780, 781), (774, 773, 781, 782), (775, 774, 782, 783), (781, 780, 788, 789), (782, 781, 789, 790), (783, 782, 790, 791), (551, 783, 791), (777, 776, 784, 785), (778, 777, 785, 786), (779, 778, 786, 787), (780, 779, 787, 788), (786, 785, 793, 794), (787, 786, 794, 795), (788, 787, 795, 796), (789, 788, 796, 797), (790, 789, 797, 798), (791, 790, 798, 799), (551, 791, 799), (785, 784, 792, 793), (798, 797, 805, 806), (799, 798, 806, 807), (551, 799, 807), (793, 792, 800, 801), (794, 793, 801, 802), (795, 794, 802, 803), (796, 795, 803, 804), (797, 796, 804, 805), (616, 608, 600, 592, 584, 576, 568, 560, 552, 800, 792, 784, 776, 768, 760, 752, 744, 736, 728, 720, 712, 704, 696, 688, 680, 672, 664, 656, 648, 640, 632, 624)])
me_sphere_000.use_remesh_preserve_volume = False
me_sphere_000.use_remesh_preserve_attributes = False
me_sphere_000.use_mirror_vertex_groups = False
me_sphere_000.update()

# ---- objects
ob_body = bpy.data.objects.new('Body', me_sphere_000)

# ---- transforms, parenting, visibility, modifiers, constraints
ob_body.location = (-2.649, 0.02745, 5.96e-08)
ob_body.scale = (31.53, 5.23, 4.615)
ob_body.lock_location = (True, True, True)
ob_body.lineart.crease_threshold = 0.0

# ---- collection membership
col_collection_1.objects.link(ob_body)

# ---- scene / render settings (as saved in the file)
scene.frame_start = 1; scene.frame_end = 250; scene.frame_set(1)
scene.render.engine = 'BLENDER_EEVEE_NEXT'
scene.render.resolution_percentage = 50
scene.render.dither_intensity = 0.0
scene.cycles.use_denoising = False
scene.cycles.samples = 128
scene.cycles.sampling_pattern = 'TABULATED_SOBOL'
scene.cycles.use_adaptive_sampling = False
scene.cycles.use_light_tree = False
scene.cycles.blur_glossy = 0.0
scene.cycles.sample_clamp_indirect = 0.0
scene.view_settings.view_transform = 'Standard'
bpy.context.view_layer.update()

# ---- added for rendering (the .blend has no active camera and no usable light): camera, sun
cam_auto = bpy.data.cameras.new('AutoCamera')
cam_auto.lens = 50.0
cam_auto.sensor_width = 36.0
cam_auto.clip_end = 1000.0
ob_auto_camera = bpy.data.objects.new('AutoCamera', cam_auto)
scene.collection.objects.link(ob_auto_camera)
ob_auto_camera.location = (83.1751, -67.6646, 45.3943)
ob_auto_camera.rotation_euler = (1.09748, -7.21219e-08, 0.694738)
scene.camera = ob_auto_camera
light_auto_sun = bpy.data.lights.new('AutoSun', 'SUN')
light_auto_sun.energy = 3.0
light_auto_sun.angle = 0.0523599
ob_auto_sun = bpy.data.objects.new('AutoSun', light_auto_sun)
scene.collection.objects.link(ob_auto_sun)
ob_auto_sun.rotation_euler = (0.872665, 0.174533, 0.523599)
bpy.context.view_layer.update()
